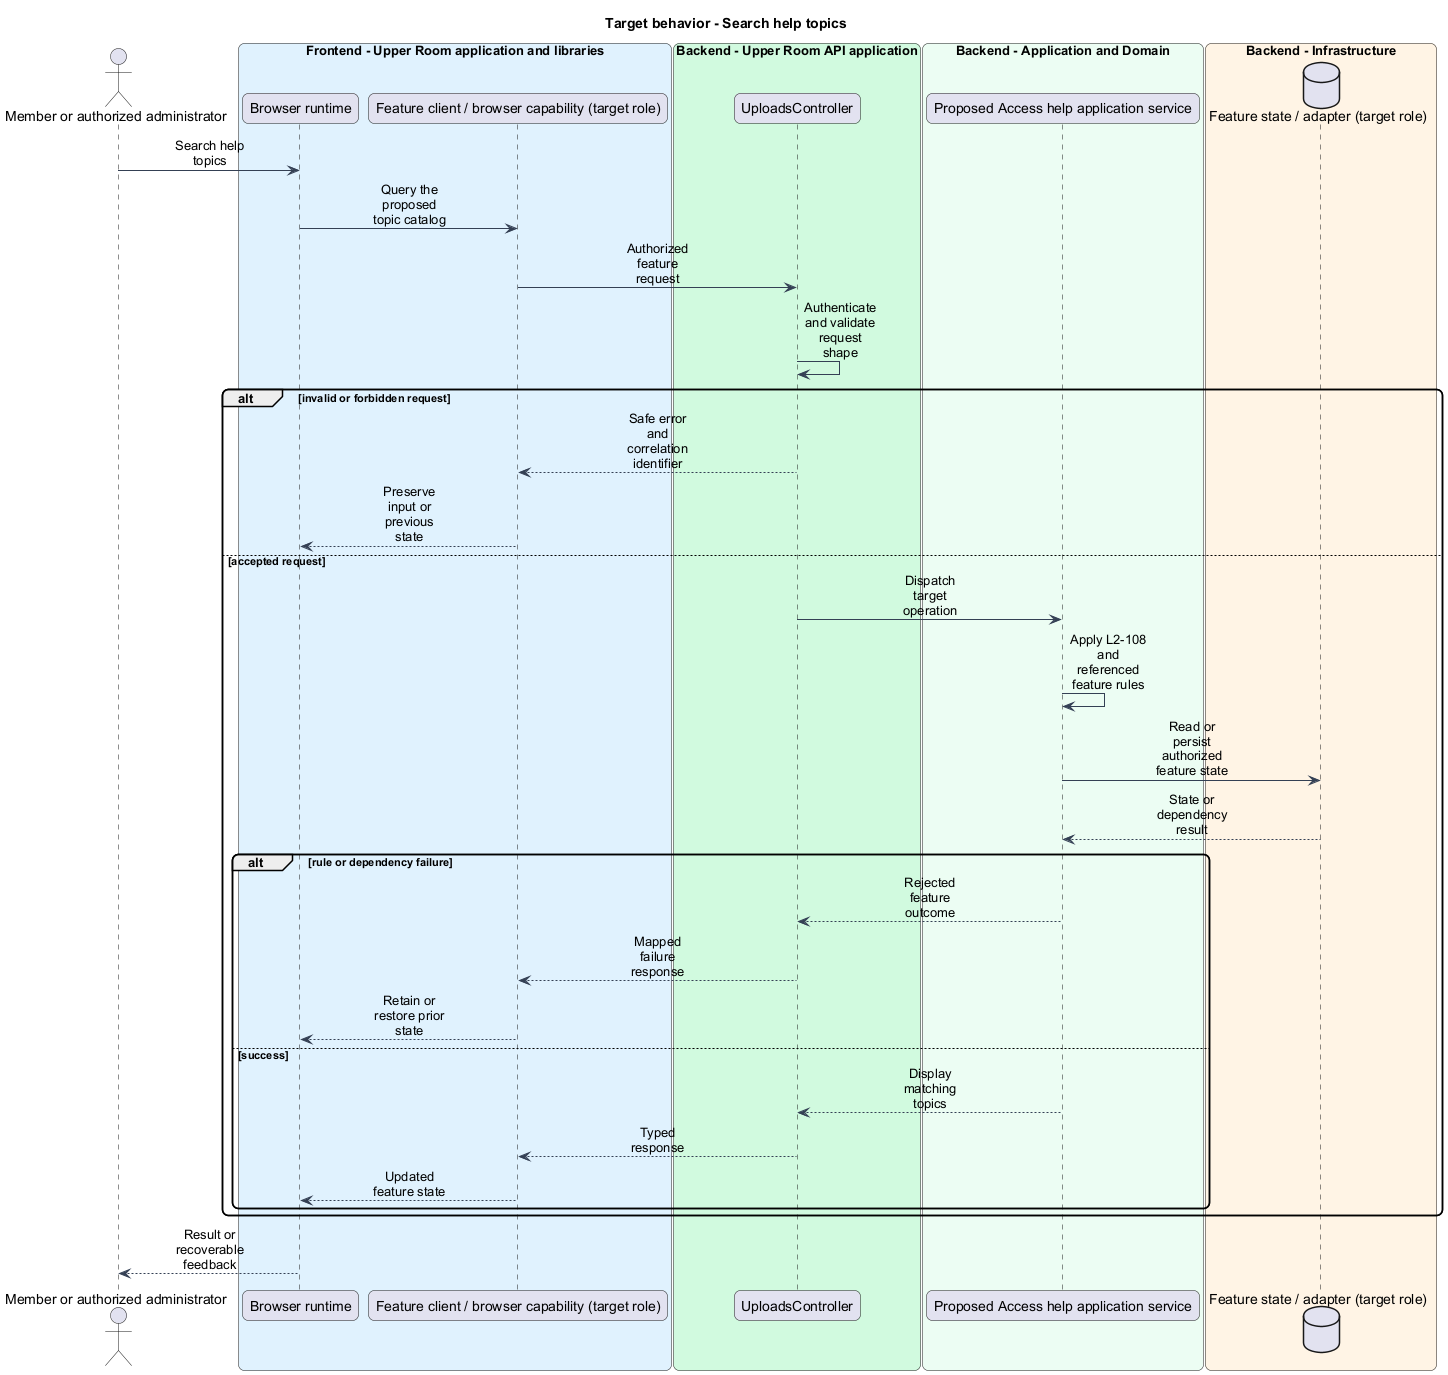

The diagram above was rendered by PlantUML. Its source (embedded in the PNG):
@startuml
skinparam backgroundColor #FFFFFF
skinparam shadowing false
skinparam roundcorner 12
skinparam defaultFontName Arial
skinparam ArrowColor #344054
skinparam sequenceMessageAlign center
skinparam maxMessageSize 80
skinparam class {
  BorderColor #344054
  FontColor #101828
  BackgroundColor #F9FAFB
}
title Target behavior - Search help topics
actor "Member or authorized administrator" as actor
box "Frontend - Upper Room application and libraries" #E0F2FE
participant "Browser runtime" as page
participant "Feature client / browser capability (target role)" as client
end box
box "Backend - Upper Room API application" #D1FADF
participant "UploadsController" as boundary
end box
box "Backend - Application and Domain" #ECFDF3
participant "Proposed Access help application service" as logic
end box
box "Backend - Infrastructure" #FFF4E5
database "Feature state / adapter (target role)" as state
end box
actor -> page : Search help topics
page -> client : Query the proposed topic catalog
client -> boundary : Authorized feature request
boundary -> boundary : Authenticate and validate request shape
alt invalid or forbidden request
boundary --> client : Safe error and correlation identifier
client --> page : Preserve input or previous state
else accepted request
boundary -> logic : Dispatch target operation
logic -> logic : Apply L2-108 and referenced feature rules
logic -> state : Read or persist authorized feature state
state --> logic : State or dependency result
alt rule or dependency failure
logic --> boundary : Rejected feature outcome
boundary --> client : Mapped failure response
client --> page : Retain or restore prior state
else success
logic --> boundary : Display matching topics
boundary --> client : Typed response
client --> page : Updated feature state
end
end
page --> actor : Result or recoverable feedback
@enduml